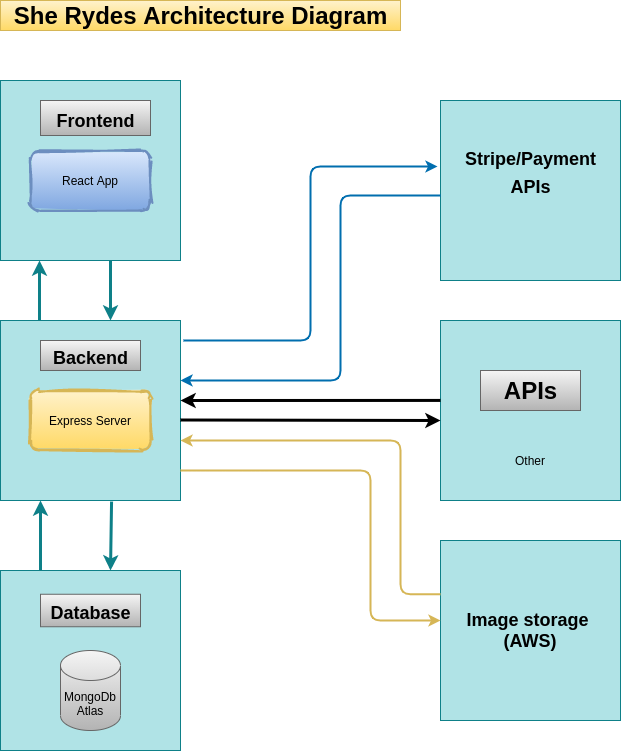

The diagram above was exported from draw.io. Its source (the exported page's mxGraphModel, read from the mxfile embedded in the PNG):
<mxGraphModel dx="1422" dy="705" grid="1" gridSize="10" guides="1" tooltips="1" connect="1" arrows="1" fold="1" page="1" pageScale="1" pageWidth="827" pageHeight="1169" math="0" shadow="0">
  <root>
    <mxCell id="xbs5SMJSFfjv0w8o4mud-0" />
    <mxCell id="xbs5SMJSFfjv0w8o4mud-1" parent="xbs5SMJSFfjv0w8o4mud-0" />
    <mxCell id="xbs5SMJSFfjv0w8o4mud-2" value="" style="whiteSpace=wrap;html=1;aspect=fixed;rounded=0;sketch=0;fillColor=#b0e3e6;strokeColor=#0e8088;" parent="xbs5SMJSFfjv0w8o4mud-1" vertex="1">
      <mxGeometry x="80" y="120" width="180" height="180" as="geometry" />
    </mxCell>
    <mxCell id="xbs5SMJSFfjv0w8o4mud-4" value="She Rydes Architecture Diagram" style="text;strokeColor=#d6b656;fillColor=#fff2cc;html=1;fontSize=24;fontStyle=1;verticalAlign=middle;align=center;rounded=0;sketch=0;gradientColor=#ffd966;" parent="xbs5SMJSFfjv0w8o4mud-1" vertex="1">
      <mxGeometry x="80" y="40" width="400" height="30" as="geometry" />
    </mxCell>
    <mxCell id="xbs5SMJSFfjv0w8o4mud-5" value="" style="whiteSpace=wrap;html=1;aspect=fixed;rounded=0;sketch=0;fillColor=#b0e3e6;strokeColor=#0e8088;" parent="xbs5SMJSFfjv0w8o4mud-1" vertex="1">
      <mxGeometry x="80" y="360" width="180" height="180" as="geometry" />
    </mxCell>
    <mxCell id="xbs5SMJSFfjv0w8o4mud-6" value="" style="whiteSpace=wrap;html=1;aspect=fixed;rounded=0;sketch=0;fillColor=#b0e3e6;strokeColor=#0e8088;" parent="xbs5SMJSFfjv0w8o4mud-1" vertex="1">
      <mxGeometry x="80" y="610" width="180" height="180" as="geometry" />
    </mxCell>
    <mxCell id="xbs5SMJSFfjv0w8o4mud-7" value="" style="whiteSpace=wrap;html=1;aspect=fixed;rounded=0;sketch=0;fillColor=#b0e3e6;strokeColor=#0e8088;" parent="xbs5SMJSFfjv0w8o4mud-1" vertex="1">
      <mxGeometry x="520" y="360" width="180" height="180" as="geometry" />
    </mxCell>
    <mxCell id="xbs5SMJSFfjv0w8o4mud-8" value="React App" style="rounded=1;whiteSpace=wrap;html=1;strokeWidth=2;fillWeight=4;hachureGap=8;hachureAngle=45;fillColor=#dae8fc;sketch=1;gradientColor=#7ea6e0;strokeColor=#6c8ebf;" parent="xbs5SMJSFfjv0w8o4mud-1" vertex="1">
      <mxGeometry x="110" y="190" width="120" height="60" as="geometry" />
    </mxCell>
    <mxCell id="xbs5SMJSFfjv0w8o4mud-9" value="&lt;font style=&quot;font-size: 18px&quot;&gt;Frontend&lt;/font&gt;" style="text;strokeColor=#666666;fillColor=#f5f5f5;html=1;fontSize=24;fontStyle=1;verticalAlign=middle;align=center;rounded=0;sketch=0;gradientColor=#b3b3b3;" parent="xbs5SMJSFfjv0w8o4mud-1" vertex="1">
      <mxGeometry x="120" y="140" width="110" height="35" as="geometry" />
    </mxCell>
    <mxCell id="xbs5SMJSFfjv0w8o4mud-10" value="&lt;font style=&quot;font-size: 18px&quot;&gt;Database&lt;/font&gt;" style="text;strokeColor=#666666;fillColor=#f5f5f5;html=1;fontSize=24;fontStyle=1;verticalAlign=middle;align=center;rounded=0;sketch=0;gradientColor=#b3b3b3;" parent="xbs5SMJSFfjv0w8o4mud-1" vertex="1">
      <mxGeometry x="120" y="633.75" width="100" height="32.5" as="geometry" />
    </mxCell>
    <mxCell id="xbs5SMJSFfjv0w8o4mud-12" value="Express Server" style="rounded=1;whiteSpace=wrap;html=1;strokeWidth=2;fillWeight=4;hachureGap=8;hachureAngle=45;fillColor=#fff2cc;sketch=1;gradientColor=#ffd966;strokeColor=#d6b656;" parent="xbs5SMJSFfjv0w8o4mud-1" vertex="1">
      <mxGeometry x="110" y="430" width="120" height="60" as="geometry" />
    </mxCell>
    <mxCell id="xbs5SMJSFfjv0w8o4mud-14" value="MongoDb&lt;br&gt;Atlas" style="shape=cylinder3;whiteSpace=wrap;html=1;boundedLbl=1;backgroundOutline=1;size=15;rounded=0;sketch=0;gradientColor=#b3b3b3;fillColor=#f5f5f5;strokeColor=#666666;" parent="xbs5SMJSFfjv0w8o4mud-1" vertex="1">
      <mxGeometry x="140" y="690" width="60" height="80" as="geometry" />
    </mxCell>
    <mxCell id="xbs5SMJSFfjv0w8o4mud-16" value="APIs" style="text;strokeColor=#666666;fillColor=#f5f5f5;html=1;fontSize=24;fontStyle=1;verticalAlign=middle;align=center;rounded=0;sketch=0;gradientColor=#b3b3b3;" parent="xbs5SMJSFfjv0w8o4mud-1" vertex="1">
      <mxGeometry x="560" y="410" width="100" height="40" as="geometry" />
    </mxCell>
    <mxCell id="xbs5SMJSFfjv0w8o4mud-11" value="&lt;font style=&quot;font-size: 18px&quot;&gt;Backend&lt;/font&gt;" style="text;strokeColor=#666666;fillColor=#f5f5f5;html=1;fontSize=24;fontStyle=1;verticalAlign=middle;align=center;rounded=0;sketch=0;gradientColor=#b3b3b3;" parent="xbs5SMJSFfjv0w8o4mud-1" vertex="1">
      <mxGeometry x="120" y="380" width="100" height="30" as="geometry" />
    </mxCell>
    <mxCell id="JdROAFN8-OE2K8PBuABa-2" value="Other" style="text;html=1;strokeColor=none;fillColor=none;align=center;verticalAlign=middle;whiteSpace=wrap;rounded=0;" vertex="1" parent="xbs5SMJSFfjv0w8o4mud-1">
      <mxGeometry x="590" y="490" width="40" height="20" as="geometry" />
    </mxCell>
    <mxCell id="JdROAFN8-OE2K8PBuABa-3" value="" style="whiteSpace=wrap;html=1;aspect=fixed;rounded=0;sketch=0;fillColor=#b0e3e6;strokeColor=#0e8088;" vertex="1" parent="xbs5SMJSFfjv0w8o4mud-1">
      <mxGeometry x="520" y="140" width="180" height="180" as="geometry" />
    </mxCell>
    <mxCell id="JdROAFN8-OE2K8PBuABa-4" value="&lt;font style=&quot;font-size: 18px&quot;&gt;&lt;b&gt;Image storage&amp;nbsp;&lt;br&gt;(AWS)&lt;/b&gt;&lt;/font&gt;" style="whiteSpace=wrap;html=1;aspect=fixed;rounded=0;sketch=0;fillColor=#b0e3e6;strokeColor=#0e8088;" vertex="1" parent="xbs5SMJSFfjv0w8o4mud-1">
      <mxGeometry x="520" y="580" width="180" height="180" as="geometry" />
    </mxCell>
    <mxCell id="JdROAFN8-OE2K8PBuABa-5" value="&lt;font style=&quot;font-size: 18px&quot;&gt;Stripe/&lt;font&gt;Payment&lt;/font&gt;&lt;br&gt;&lt;/font&gt;&lt;font style=&quot;font-size: 18px&quot;&gt;APIs&lt;/font&gt;" style="text;strokeColor=none;fillColor=none;html=1;fontSize=24;fontStyle=1;verticalAlign=middle;align=center;" vertex="1" parent="xbs5SMJSFfjv0w8o4mud-1">
      <mxGeometry x="540" y="185" width="140" height="50" as="geometry" />
    </mxCell>
    <mxCell id="JdROAFN8-OE2K8PBuABa-8" value="" style="endArrow=classic;html=1;strokeWidth=3;fillColor=#b0e3e6;strokeColor=#0e8088;" edge="1" parent="xbs5SMJSFfjv0w8o4mud-1">
      <mxGeometry width="50" height="50" relative="1" as="geometry">
        <mxPoint x="119" y="360" as="sourcePoint" />
        <mxPoint x="119" y="300" as="targetPoint" />
      </mxGeometry>
    </mxCell>
    <mxCell id="JdROAFN8-OE2K8PBuABa-9" value="" style="endArrow=classic;html=1;strokeWidth=3;fillColor=#b0e3e6;strokeColor=#0e8088;" edge="1" parent="xbs5SMJSFfjv0w8o4mud-1">
      <mxGeometry width="50" height="50" relative="1" as="geometry">
        <mxPoint x="120" y="610" as="sourcePoint" />
        <mxPoint x="120" y="540" as="targetPoint" />
      </mxGeometry>
    </mxCell>
    <mxCell id="JdROAFN8-OE2K8PBuABa-10" value="" style="endArrow=classic;html=1;fillColor=#b0e3e6;strokeColor=#0e8088;strokeWidth=3;" edge="1" parent="xbs5SMJSFfjv0w8o4mud-1">
      <mxGeometry width="50" height="50" relative="1" as="geometry">
        <mxPoint x="190" y="300" as="sourcePoint" />
        <mxPoint x="190" y="360" as="targetPoint" />
      </mxGeometry>
    </mxCell>
    <mxCell id="JdROAFN8-OE2K8PBuABa-11" value="" style="endArrow=classic;html=1;exitX=0.617;exitY=1.006;exitDx=0;exitDy=0;exitPerimeter=0;strokeWidth=3;fillColor=#b0e3e6;strokeColor=#0e8088;" edge="1" parent="xbs5SMJSFfjv0w8o4mud-1" source="xbs5SMJSFfjv0w8o4mud-5">
      <mxGeometry width="50" height="50" relative="1" as="geometry">
        <mxPoint x="190" y="550" as="sourcePoint" />
        <mxPoint x="190" y="610" as="targetPoint" />
      </mxGeometry>
    </mxCell>
    <mxCell id="JdROAFN8-OE2K8PBuABa-12" value="" style="edgeStyle=elbowEdgeStyle;elbow=horizontal;endArrow=classic;html=1;fillColor=#1ba1e2;strokeColor=#006EAF;strokeWidth=2;" edge="1" parent="xbs5SMJSFfjv0w8o4mud-1">
      <mxGeometry width="50" height="50" relative="1" as="geometry">
        <mxPoint x="263" y="380" as="sourcePoint" />
        <mxPoint x="517" y="206" as="targetPoint" />
      </mxGeometry>
    </mxCell>
    <mxCell id="JdROAFN8-OE2K8PBuABa-13" value="" style="edgeStyle=elbowEdgeStyle;elbow=horizontal;endArrow=classic;html=1;entryX=1;entryY=0.667;entryDx=0;entryDy=0;entryPerimeter=0;fillColor=#fff2cc;strokeColor=#d6b656;strokeWidth=2;gradientColor=#ffd966;" edge="1" parent="xbs5SMJSFfjv0w8o4mud-1" target="xbs5SMJSFfjv0w8o4mud-5">
      <mxGeometry width="50" height="50" relative="1" as="geometry">
        <mxPoint x="520" y="633.75" as="sourcePoint" />
        <mxPoint x="480" y="573.75" as="targetPoint" />
        <Array as="points">
          <mxPoint x="480" y="634" />
        </Array>
      </mxGeometry>
    </mxCell>
    <mxCell id="JdROAFN8-OE2K8PBuABa-16" value="" style="edgeStyle=elbowEdgeStyle;elbow=horizontal;endArrow=classic;html=1;fillColor=#fff2cc;strokeColor=#d6b656;strokeWidth=2;gradientColor=#ffd966;" edge="1" parent="xbs5SMJSFfjv0w8o4mud-1" target="JdROAFN8-OE2K8PBuABa-4">
      <mxGeometry width="50" height="50" relative="1" as="geometry">
        <mxPoint x="260" y="510" as="sourcePoint" />
        <mxPoint x="520" y="750" as="targetPoint" />
        <Array as="points">
          <mxPoint x="450" y="660" />
          <mxPoint x="440" y="710" />
          <mxPoint x="440" y="710" />
        </Array>
      </mxGeometry>
    </mxCell>
    <mxCell id="JdROAFN8-OE2K8PBuABa-17" value="" style="edgeStyle=elbowEdgeStyle;elbow=horizontal;endArrow=classic;html=1;entryX=1;entryY=0.333;entryDx=0;entryDy=0;entryPerimeter=0;fillColor=#1ba1e2;strokeColor=#006EAF;strokeWidth=2;" edge="1" parent="xbs5SMJSFfjv0w8o4mud-1" target="xbs5SMJSFfjv0w8o4mud-5">
      <mxGeometry width="50" height="50" relative="1" as="geometry">
        <mxPoint x="520" y="235" as="sourcePoint" />
        <mxPoint x="450" y="285" as="targetPoint" />
        <Array as="points">
          <mxPoint x="420" y="330" />
        </Array>
      </mxGeometry>
    </mxCell>
    <mxCell id="JdROAFN8-OE2K8PBuABa-18" value="" style="endArrow=classic;html=1;exitX=0;exitY=0.444;exitDx=0;exitDy=0;exitPerimeter=0;strokeWidth=3;" edge="1" parent="xbs5SMJSFfjv0w8o4mud-1" source="xbs5SMJSFfjv0w8o4mud-7">
      <mxGeometry width="50" height="50" relative="1" as="geometry">
        <mxPoint x="350" y="440" as="sourcePoint" />
        <mxPoint x="260" y="440" as="targetPoint" />
      </mxGeometry>
    </mxCell>
    <mxCell id="JdROAFN8-OE2K8PBuABa-19" value="" style="endArrow=classic;html=1;strokeWidth=3;" edge="1" parent="xbs5SMJSFfjv0w8o4mud-1">
      <mxGeometry width="50" height="50" relative="1" as="geometry">
        <mxPoint x="260" y="459.5" as="sourcePoint" />
        <mxPoint x="520" y="460" as="targetPoint" />
      </mxGeometry>
    </mxCell>
  </root>
</mxGraphModel>